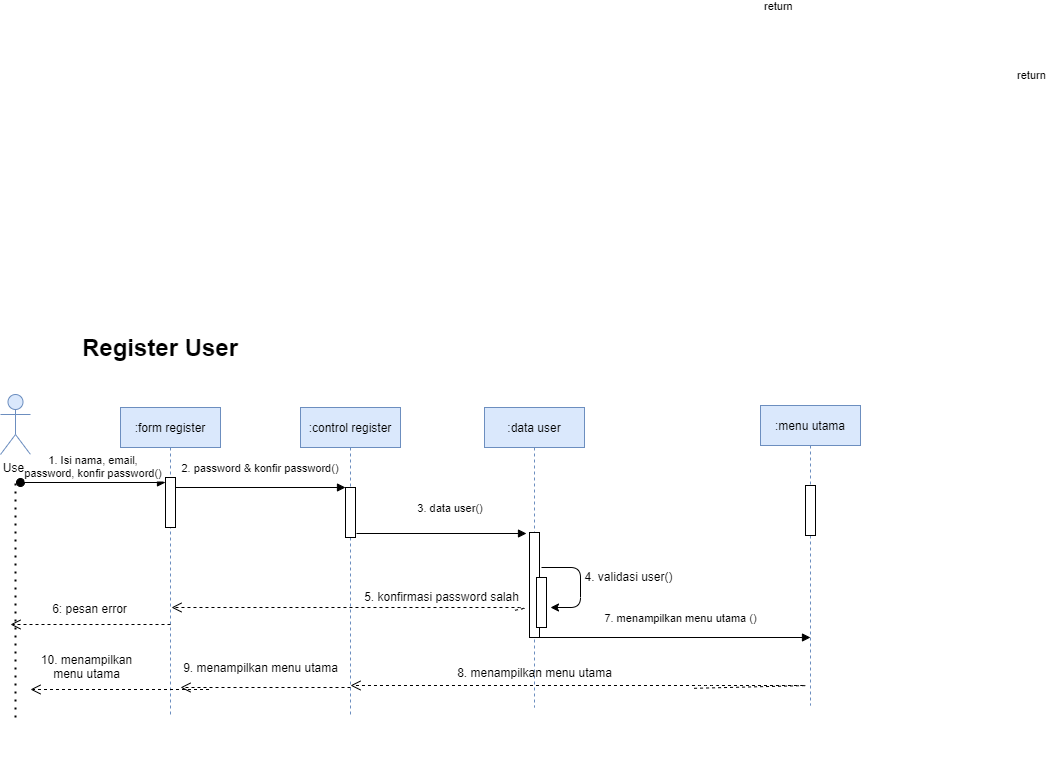

The diagram above was exported from draw.io. Its source (the exported page's mxGraphModel, read from the mxfile embedded in the PNG):
<mxGraphModel dx="1038" dy="1628" grid="1" gridSize="10" guides="1" tooltips="1" connect="1" arrows="1" fold="1" page="1" pageScale="1" pageWidth="850" pageHeight="1100" math="0" shadow="0">
  <root>
    <mxCell id="0" />
    <mxCell id="1" parent="0" />
    <mxCell id="3nuBFxr9cyL0pnOWT2aG-1" value=":form register" style="shape=umlLifeline;perimeter=lifelinePerimeter;container=1;collapsible=0;recursiveResize=0;rounded=0;shadow=0;strokeWidth=1;fillColor=#dae8fc;strokeColor=#6c8ebf;" parent="1" vertex="1">
      <mxGeometry x="120" y="80" width="100" height="310" as="geometry" />
    </mxCell>
    <mxCell id="3nuBFxr9cyL0pnOWT2aG-2" value="" style="points=[];perimeter=orthogonalPerimeter;rounded=0;shadow=0;strokeWidth=1;" parent="3nuBFxr9cyL0pnOWT2aG-1" vertex="1">
      <mxGeometry x="45" y="70" width="10" height="50" as="geometry" />
    </mxCell>
    <mxCell id="3nuBFxr9cyL0pnOWT2aG-5" value=":control register" style="shape=umlLifeline;perimeter=lifelinePerimeter;container=1;collapsible=0;recursiveResize=0;rounded=0;shadow=0;strokeWidth=1;fillColor=#dae8fc;strokeColor=#6c8ebf;" parent="1" vertex="1">
      <mxGeometry x="300" y="80" width="100" height="310" as="geometry" />
    </mxCell>
    <mxCell id="3nuBFxr9cyL0pnOWT2aG-6" value="" style="points=[];perimeter=orthogonalPerimeter;rounded=0;shadow=0;strokeWidth=1;" parent="3nuBFxr9cyL0pnOWT2aG-5" vertex="1">
      <mxGeometry x="45" y="80" width="10" height="50" as="geometry" />
    </mxCell>
    <mxCell id="3nuBFxr9cyL0pnOWT2aG-8" value="2. password &amp; konfir password()" style="verticalAlign=bottom;endArrow=block;entryX=0;entryY=0;shadow=0;strokeWidth=1;" parent="1" source="3nuBFxr9cyL0pnOWT2aG-2" target="3nuBFxr9cyL0pnOWT2aG-6" edge="1">
      <mxGeometry y="10" relative="1" as="geometry">
        <mxPoint x="275" y="160" as="sourcePoint" />
        <mxPoint as="offset" />
      </mxGeometry>
    </mxCell>
    <mxCell id="3nuBFxr9cyL0pnOWT2aG-10" value="return" style="verticalAlign=bottom;endArrow=open;dashed=1;endSize=8;shadow=0;strokeWidth=1;exitX=0.868;exitY=1.19;exitDx=0;exitDy=0;exitPerimeter=0;" parent="1" edge="1">
      <mxGeometry x="-1" y="379" relative="1" as="geometry">
        <mxPoint x="171" y="280" as="targetPoint" />
        <mxPoint x="514.56" y="282.79999999999995" as="sourcePoint" />
        <mxPoint x="347" y="-225" as="offset" />
        <Array as="points">
          <mxPoint x="527" y="280" />
        </Array>
      </mxGeometry>
    </mxCell>
    <mxCell id="IusaofMIKYg7aylMNuFY-1" value="User" style="shape=umlActor;verticalLabelPosition=bottom;verticalAlign=top;html=1;outlineConnect=0;fillColor=#dae8fc;strokeColor=#6c8ebf;" parent="1" vertex="1">
      <mxGeometry y="67" width="30" height="60" as="geometry" />
    </mxCell>
    <mxCell id="IusaofMIKYg7aylMNuFY-9" value=":data user" style="shape=umlLifeline;perimeter=lifelinePerimeter;container=1;collapsible=0;recursiveResize=0;rounded=0;shadow=0;strokeWidth=1;fillColor=#dae8fc;strokeColor=#6c8ebf;" parent="1" vertex="1">
      <mxGeometry x="484" y="80" width="100" height="300" as="geometry" />
    </mxCell>
    <mxCell id="IusaofMIKYg7aylMNuFY-10" value="" style="points=[];perimeter=orthogonalPerimeter;rounded=0;shadow=0;strokeWidth=1;" parent="IusaofMIKYg7aylMNuFY-9" vertex="1">
      <mxGeometry x="45" y="125" width="10" height="105" as="geometry" />
    </mxCell>
    <mxCell id="IusaofMIKYg7aylMNuFY-11" value="3. data user()" style="verticalAlign=bottom;endArrow=block;entryX=0;entryY=0;shadow=0;strokeWidth=1;" parent="1" edge="1">
      <mxGeometry x="0.1059" y="16" relative="1" as="geometry">
        <mxPoint x="356" y="206" as="sourcePoint" />
        <mxPoint x="526" y="206" as="targetPoint" />
        <mxPoint as="offset" />
      </mxGeometry>
    </mxCell>
    <mxCell id="IusaofMIKYg7aylMNuFY-12" value="" style="points=[];perimeter=orthogonalPerimeter;rounded=0;shadow=0;strokeWidth=1;" parent="1" vertex="1">
      <mxGeometry x="536" y="250" width="10" height="50" as="geometry" />
    </mxCell>
    <mxCell id="IusaofMIKYg7aylMNuFY-13" value="" style="endArrow=classic;html=1;" parent="1" edge="1">
      <mxGeometry width="50" height="50" relative="1" as="geometry">
        <mxPoint x="541" y="240" as="sourcePoint" />
        <mxPoint x="550" y="280" as="targetPoint" />
        <Array as="points">
          <mxPoint x="580" y="240" />
          <mxPoint x="580" y="280" />
        </Array>
      </mxGeometry>
    </mxCell>
    <mxCell id="IusaofMIKYg7aylMNuFY-14" value="4. validasi user()" style="text;html=1;align=center;verticalAlign=middle;resizable=0;points=[];autosize=1;strokeColor=none;" parent="1" vertex="1">
      <mxGeometry x="578" y="239" width="100" height="20" as="geometry" />
    </mxCell>
    <mxCell id="IusaofMIKYg7aylMNuFY-15" value="5. konfirmasi password salah" style="text;html=1;align=center;verticalAlign=middle;resizable=0;points=[];autosize=1;strokeColor=none;" parent="1" vertex="1">
      <mxGeometry x="356" y="259" width="170" height="20" as="geometry" />
    </mxCell>
    <mxCell id="IusaofMIKYg7aylMNuFY-16" value="return" style="verticalAlign=bottom;endArrow=open;dashed=1;endSize=8;shadow=0;strokeWidth=1;" parent="1" edge="1">
      <mxGeometry x="-1" y="545" relative="1" as="geometry">
        <mxPoint x="180" y="360" as="targetPoint" />
        <mxPoint x="350" y="360" as="sourcePoint" />
        <mxPoint x="532" y="-425" as="offset" />
      </mxGeometry>
    </mxCell>
    <mxCell id="IusaofMIKYg7aylMNuFY-18" value="9. menampilkan menu utama" style="text;html=1;align=center;verticalAlign=middle;resizable=0;points=[];autosize=1;strokeColor=none;" parent="1" vertex="1">
      <mxGeometry x="175" y="330" width="170" height="20" as="geometry" />
    </mxCell>
    <mxCell id="IusaofMIKYg7aylMNuFY-19" value="10. menampilkan&lt;br&gt;menu utama" style="text;html=1;align=center;verticalAlign=middle;resizable=0;points=[];autosize=1;strokeColor=none;" parent="1" vertex="1">
      <mxGeometry x="31" y="324" width="110" height="30" as="geometry" />
    </mxCell>
    <mxCell id="IusaofMIKYg7aylMNuFY-20" value="return" style="verticalAlign=bottom;endArrow=open;dashed=1;endSize=8;shadow=0;strokeWidth=1;" parent="1" edge="1">
      <mxGeometry x="-1" y="545" relative="1" as="geometry">
        <mxPoint x="30" y="362" as="targetPoint" />
        <mxPoint x="208.5" y="362" as="sourcePoint" />
        <mxPoint x="532" y="-425" as="offset" />
      </mxGeometry>
    </mxCell>
    <mxCell id="IusaofMIKYg7aylMNuFY-21" value="" style="endArrow=none;dashed=1;html=1;dashPattern=1 3;strokeWidth=2;" parent="1" edge="1">
      <mxGeometry width="50" height="50" relative="1" as="geometry">
        <mxPoint x="15" y="390" as="sourcePoint" />
        <mxPoint x="15" y="150" as="targetPoint" />
      </mxGeometry>
    </mxCell>
    <mxCell id="IusaofMIKYg7aylMNuFY-22" value="&lt;b&gt;&lt;font style=&quot;font-size: 24px&quot;&gt;Register User&lt;/font&gt;&lt;/b&gt;" style="text;html=1;strokeColor=none;fillColor=none;align=center;verticalAlign=middle;whiteSpace=wrap;rounded=0;" parent="1" vertex="1">
      <mxGeometry x="20" y="10" width="280" height="20" as="geometry" />
    </mxCell>
    <mxCell id="3nuBFxr9cyL0pnOWT2aG-3" value="1. Isi nama, email,&#10;password, konfir password()" style="verticalAlign=bottom;startArrow=oval;endArrow=block;startSize=8;shadow=0;strokeWidth=1;" parent="1" edge="1">
      <mxGeometry relative="1" as="geometry">
        <mxPoint x="20" y="155" as="sourcePoint" />
        <mxPoint x="165" y="155" as="targetPoint" />
      </mxGeometry>
    </mxCell>
    <mxCell id="o6SOLwav3Fgpi80rApPU-5" value=":menu utama" style="shape=umlLifeline;perimeter=lifelinePerimeter;container=1;collapsible=0;recursiveResize=0;rounded=0;shadow=0;strokeWidth=1;fillColor=#dae8fc;strokeColor=#6c8ebf;" vertex="1" parent="1">
      <mxGeometry x="760" y="78" width="100" height="300" as="geometry" />
    </mxCell>
    <mxCell id="o6SOLwav3Fgpi80rApPU-6" value="" style="points=[];perimeter=orthogonalPerimeter;rounded=0;shadow=0;strokeWidth=1;" vertex="1" parent="o6SOLwav3Fgpi80rApPU-5">
      <mxGeometry x="45" y="80" width="10" height="50" as="geometry" />
    </mxCell>
    <mxCell id="o6SOLwav3Fgpi80rApPU-7" value="7. menampilkan menu utama ()" style="verticalAlign=bottom;endArrow=block;entryX=0;entryY=0;shadow=0;strokeWidth=1;" edge="1" parent="1" source="IusaofMIKYg7aylMNuFY-9">
      <mxGeometry x="0.0597" y="10" relative="1" as="geometry">
        <mxPoint x="640" y="310" as="sourcePoint" />
        <mxPoint as="offset" />
        <mxPoint x="810" y="310" as="targetPoint" />
      </mxGeometry>
    </mxCell>
    <mxCell id="o6SOLwav3Fgpi80rApPU-8" value="return" style="verticalAlign=bottom;endArrow=open;dashed=1;endSize=8;shadow=0;strokeWidth=1;" edge="1" parent="1">
      <mxGeometry x="-1" y="624" relative="1" as="geometry">
        <mxPoint x="10" y="297" as="targetPoint" />
        <mxPoint x="170" y="297" as="sourcePoint" />
        <mxPoint x="600" y="-451" as="offset" />
      </mxGeometry>
    </mxCell>
    <mxCell id="o6SOLwav3Fgpi80rApPU-9" value="6: pesan error" style="text;html=1;align=center;verticalAlign=middle;resizable=0;points=[];autosize=1;strokeColor=none;" vertex="1" parent="1">
      <mxGeometry x="44" y="271" width="90" height="20" as="geometry" />
    </mxCell>
    <mxCell id="o6SOLwav3Fgpi80rApPU-10" value="return" style="verticalAlign=bottom;endArrow=open;dashed=1;endSize=8;shadow=0;strokeWidth=1;exitX=0.868;exitY=1.19;exitDx=0;exitDy=0;exitPerimeter=0;" edge="1" parent="1">
      <mxGeometry x="-1" y="379" relative="1" as="geometry">
        <mxPoint x="350" y="358" as="targetPoint" />
        <mxPoint x="693.56" y="360.79999999999995" as="sourcePoint" />
        <mxPoint x="347" y="-225" as="offset" />
        <Array as="points">
          <mxPoint x="810" y="358" />
          <mxPoint x="706" y="358" />
        </Array>
      </mxGeometry>
    </mxCell>
    <mxCell id="o6SOLwav3Fgpi80rApPU-11" value="8. menampilkan menu utama" style="text;html=1;align=center;verticalAlign=middle;resizable=0;points=[];autosize=1;strokeColor=none;" vertex="1" parent="1">
      <mxGeometry x="449" y="335" width="170" height="20" as="geometry" />
    </mxCell>
  </root>
</mxGraphModel>